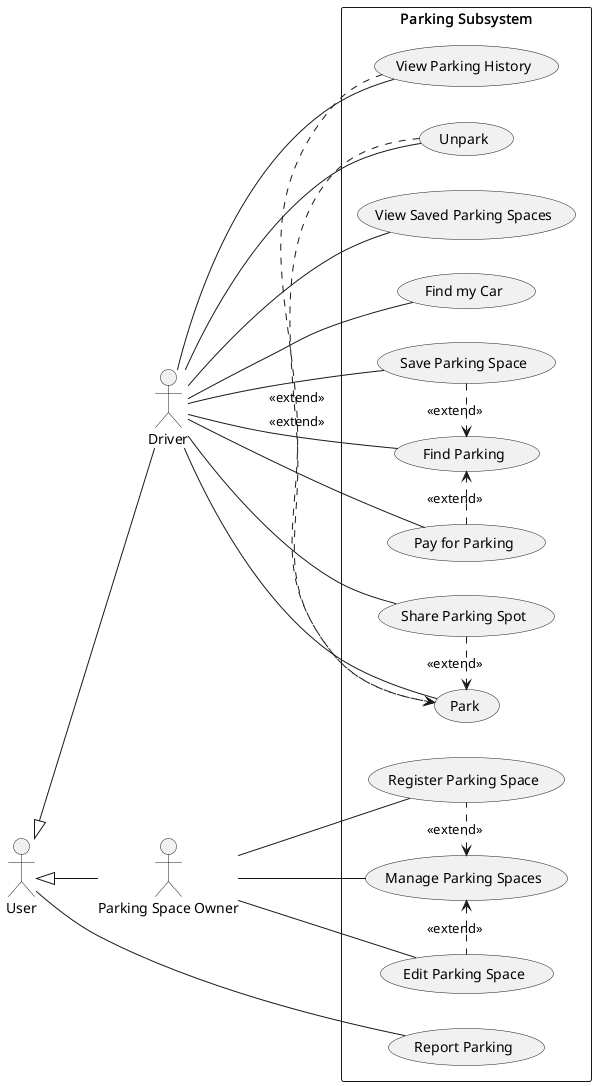

The diagram above was rendered by PlantUML. Its source (embedded in the PNG):
@startuml

actor "User"
actor "Driver"
actor "Parking Space Owner"

"Driver" -up-|> "User"
"Parking Space Owner" -up-|> "User"

left to right direction

rectangle "Parking Subsystem" {
    usecase "Report Parking"
    usecase "Park"
    usecase "Unpark"
    usecase "Find Parking"
    usecase "Register Parking Space"
    usecase "Edit Parking Space"
    usecase "Share Parking Spot"
    usecase "View Parking History"
    usecase "View Saved Parking Spaces"
    usecase "Save Parking Space"
    usecase "Pay for Parking"
    usecase "Find my Car"
    usecase "Manage Parking Spaces"
}

"User" -- "Report Parking"

"Driver" -- "View Saved Parking Spaces"
"Driver" -- "Save Parking Space"
"Driver" -- "View Parking History"
"Driver" -- "Share Parking Spot"
"Driver" -- "Find Parking"
"Driver" -- "Park"
"Driver" -- "Unpark"
"Driver" -- "Pay for Parking"
"Driver" -- "Find my Car"

"Parking Space Owner" -- "Register Parking Space"
"Parking Space Owner" -- "Edit Parking Space"
"Parking Space Owner" -- "Manage Parking Spaces"

"Save Parking Space" .> "Find Parking": "<<extend>>"
"Pay for Parking" .> "Find Parking": "<<extend>>"

"Share Parking Spot" .> "Park": "<<extend>>"
"View Parking History" .> "Park": "<<extend>>"
"Unpark" .> "Park": "<<extend>>"

"Manage Parking Spaces" <. "Edit Parking Space": "<<extend>>"
"Manage Parking Spaces" <. "Register Parking Space": "<<extend>>"

@enduml